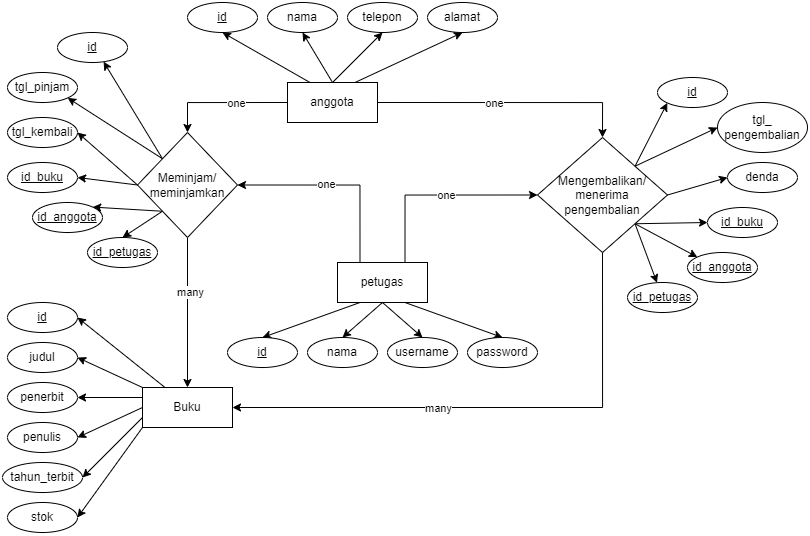

The diagram above was exported from draw.io. Its source (the exported page's mxGraphModel, read from the mxfile embedded in the PNG):
<mxGraphModel dx="920" dy="541" grid="1" gridSize="10" guides="1" tooltips="1" connect="1" arrows="1" fold="1" page="1" pageScale="1" pageWidth="850" pageHeight="1100" math="0" shadow="0">
  <root>
    <mxCell id="0" />
    <mxCell id="1" parent="0" />
    <mxCell id="bRXvwWnUxeLzJ3C4nItN-43" style="edgeStyle=none;rounded=0;orthogonalLoop=1;jettySize=auto;html=1;exitX=0.25;exitY=0;exitDx=0;exitDy=0;entryX=1;entryY=0.5;entryDx=0;entryDy=0;" edge="1" parent="1" source="bRXvwWnUxeLzJ3C4nItN-1" target="bRXvwWnUxeLzJ3C4nItN-2">
      <mxGeometry relative="1" as="geometry" />
    </mxCell>
    <mxCell id="bRXvwWnUxeLzJ3C4nItN-44" style="edgeStyle=none;rounded=0;orthogonalLoop=1;jettySize=auto;html=1;exitX=0;exitY=0;exitDx=0;exitDy=0;entryX=1;entryY=0.5;entryDx=0;entryDy=0;" edge="1" parent="1" source="bRXvwWnUxeLzJ3C4nItN-1" target="bRXvwWnUxeLzJ3C4nItN-3">
      <mxGeometry relative="1" as="geometry" />
    </mxCell>
    <mxCell id="bRXvwWnUxeLzJ3C4nItN-45" style="edgeStyle=none;rounded=0;orthogonalLoop=1;jettySize=auto;html=1;exitX=0;exitY=0.25;exitDx=0;exitDy=0;entryX=1;entryY=0.5;entryDx=0;entryDy=0;" edge="1" parent="1" source="bRXvwWnUxeLzJ3C4nItN-1" target="bRXvwWnUxeLzJ3C4nItN-4">
      <mxGeometry relative="1" as="geometry" />
    </mxCell>
    <mxCell id="bRXvwWnUxeLzJ3C4nItN-46" style="edgeStyle=none;rounded=0;orthogonalLoop=1;jettySize=auto;html=1;exitX=0;exitY=0.5;exitDx=0;exitDy=0;entryX=1;entryY=0.5;entryDx=0;entryDy=0;" edge="1" parent="1" source="bRXvwWnUxeLzJ3C4nItN-1" target="bRXvwWnUxeLzJ3C4nItN-5">
      <mxGeometry relative="1" as="geometry" />
    </mxCell>
    <mxCell id="bRXvwWnUxeLzJ3C4nItN-47" style="edgeStyle=none;rounded=0;orthogonalLoop=1;jettySize=auto;html=1;exitX=0;exitY=0.75;exitDx=0;exitDy=0;entryX=1;entryY=0.5;entryDx=0;entryDy=0;" edge="1" parent="1" source="bRXvwWnUxeLzJ3C4nItN-1" target="bRXvwWnUxeLzJ3C4nItN-6">
      <mxGeometry relative="1" as="geometry" />
    </mxCell>
    <mxCell id="bRXvwWnUxeLzJ3C4nItN-48" style="edgeStyle=none;rounded=0;orthogonalLoop=1;jettySize=auto;html=1;exitX=0;exitY=1;exitDx=0;exitDy=0;entryX=1;entryY=0.5;entryDx=0;entryDy=0;" edge="1" parent="1" source="bRXvwWnUxeLzJ3C4nItN-1" target="bRXvwWnUxeLzJ3C4nItN-8">
      <mxGeometry relative="1" as="geometry" />
    </mxCell>
    <mxCell id="bRXvwWnUxeLzJ3C4nItN-1" value="Buku" style="rounded=0;whiteSpace=wrap;html=1;" vertex="1" parent="1">
      <mxGeometry x="155" y="395" width="90" height="40" as="geometry" />
    </mxCell>
    <mxCell id="bRXvwWnUxeLzJ3C4nItN-2" value="&lt;u&gt;id&lt;/u&gt;" style="ellipse;whiteSpace=wrap;html=1;" vertex="1" parent="1">
      <mxGeometry x="20" y="310" width="70" height="30" as="geometry" />
    </mxCell>
    <mxCell id="bRXvwWnUxeLzJ3C4nItN-3" value="judul" style="ellipse;whiteSpace=wrap;html=1;" vertex="1" parent="1">
      <mxGeometry x="20" y="350" width="70" height="30" as="geometry" />
    </mxCell>
    <mxCell id="bRXvwWnUxeLzJ3C4nItN-4" value="penerbit" style="ellipse;whiteSpace=wrap;html=1;" vertex="1" parent="1">
      <mxGeometry x="20" y="390" width="70" height="30" as="geometry" />
    </mxCell>
    <mxCell id="bRXvwWnUxeLzJ3C4nItN-5" value="penulis" style="ellipse;whiteSpace=wrap;html=1;" vertex="1" parent="1">
      <mxGeometry x="20" y="430" width="70" height="30" as="geometry" />
    </mxCell>
    <mxCell id="bRXvwWnUxeLzJ3C4nItN-6" value="tahun_terbit" style="ellipse;whiteSpace=wrap;html=1;" vertex="1" parent="1">
      <mxGeometry x="15" y="470" width="80" height="30" as="geometry" />
    </mxCell>
    <mxCell id="bRXvwWnUxeLzJ3C4nItN-8" value="stok" style="ellipse;whiteSpace=wrap;html=1;" vertex="1" parent="1">
      <mxGeometry x="20" y="510" width="70" height="30" as="geometry" />
    </mxCell>
    <mxCell id="bRXvwWnUxeLzJ3C4nItN-22" style="edgeStyle=orthogonalEdgeStyle;rounded=0;orthogonalLoop=1;jettySize=auto;html=1;exitX=0;exitY=0.5;exitDx=0;exitDy=0;entryX=0.5;entryY=0;entryDx=0;entryDy=0;" edge="1" parent="1" source="bRXvwWnUxeLzJ3C4nItN-10" target="bRXvwWnUxeLzJ3C4nItN-20">
      <mxGeometry relative="1" as="geometry" />
    </mxCell>
    <mxCell id="bRXvwWnUxeLzJ3C4nItN-40" value="one" style="edgeLabel;html=1;align=center;verticalAlign=middle;resizable=0;points=[];" vertex="1" connectable="0" parent="bRXvwWnUxeLzJ3C4nItN-22">
      <mxGeometry x="-0.4001" y="-1" relative="1" as="geometry">
        <mxPoint x="-13" y="1" as="offset" />
      </mxGeometry>
    </mxCell>
    <mxCell id="bRXvwWnUxeLzJ3C4nItN-24" style="rounded=0;orthogonalLoop=1;jettySize=auto;html=1;exitX=0.75;exitY=0;exitDx=0;exitDy=0;entryX=0.5;entryY=1;entryDx=0;entryDy=0;" edge="1" parent="1" source="bRXvwWnUxeLzJ3C4nItN-10" target="bRXvwWnUxeLzJ3C4nItN-14">
      <mxGeometry relative="1" as="geometry" />
    </mxCell>
    <mxCell id="bRXvwWnUxeLzJ3C4nItN-25" style="edgeStyle=none;rounded=0;orthogonalLoop=1;jettySize=auto;html=1;exitX=0.5;exitY=0;exitDx=0;exitDy=0;entryX=0.5;entryY=1;entryDx=0;entryDy=0;" edge="1" parent="1" source="bRXvwWnUxeLzJ3C4nItN-10" target="bRXvwWnUxeLzJ3C4nItN-13">
      <mxGeometry relative="1" as="geometry" />
    </mxCell>
    <mxCell id="bRXvwWnUxeLzJ3C4nItN-26" style="edgeStyle=none;rounded=0;orthogonalLoop=1;jettySize=auto;html=1;exitX=0.5;exitY=0;exitDx=0;exitDy=0;entryX=0.5;entryY=1;entryDx=0;entryDy=0;" edge="1" parent="1" source="bRXvwWnUxeLzJ3C4nItN-10" target="bRXvwWnUxeLzJ3C4nItN-12">
      <mxGeometry relative="1" as="geometry" />
    </mxCell>
    <mxCell id="bRXvwWnUxeLzJ3C4nItN-27" style="edgeStyle=none;rounded=0;orthogonalLoop=1;jettySize=auto;html=1;exitX=0.25;exitY=0;exitDx=0;exitDy=0;entryX=0.5;entryY=1;entryDx=0;entryDy=0;" edge="1" parent="1" source="bRXvwWnUxeLzJ3C4nItN-10" target="bRXvwWnUxeLzJ3C4nItN-11">
      <mxGeometry relative="1" as="geometry" />
    </mxCell>
    <mxCell id="bRXvwWnUxeLzJ3C4nItN-77" style="edgeStyle=orthogonalEdgeStyle;rounded=0;orthogonalLoop=1;jettySize=auto;html=1;exitX=1;exitY=0.5;exitDx=0;exitDy=0;entryX=0.5;entryY=0;entryDx=0;entryDy=0;" edge="1" parent="1" source="bRXvwWnUxeLzJ3C4nItN-10" target="bRXvwWnUxeLzJ3C4nItN-21">
      <mxGeometry relative="1" as="geometry" />
    </mxCell>
    <mxCell id="bRXvwWnUxeLzJ3C4nItN-78" value="one" style="edgeLabel;html=1;align=center;verticalAlign=middle;resizable=0;points=[];" vertex="1" connectable="0" parent="bRXvwWnUxeLzJ3C4nItN-77">
      <mxGeometry x="0.1111" relative="1" as="geometry">
        <mxPoint x="-28" as="offset" />
      </mxGeometry>
    </mxCell>
    <mxCell id="bRXvwWnUxeLzJ3C4nItN-10" value="anggota" style="rounded=0;whiteSpace=wrap;html=1;" vertex="1" parent="1">
      <mxGeometry x="300" y="90" width="90" height="40" as="geometry" />
    </mxCell>
    <mxCell id="bRXvwWnUxeLzJ3C4nItN-11" value="&lt;u&gt;id&lt;/u&gt;" style="ellipse;whiteSpace=wrap;html=1;" vertex="1" parent="1">
      <mxGeometry x="200" y="10" width="70" height="30" as="geometry" />
    </mxCell>
    <mxCell id="bRXvwWnUxeLzJ3C4nItN-12" value="nama" style="ellipse;whiteSpace=wrap;html=1;" vertex="1" parent="1">
      <mxGeometry x="280" y="10" width="70" height="30" as="geometry" />
    </mxCell>
    <mxCell id="bRXvwWnUxeLzJ3C4nItN-13" value="telepon" style="ellipse;whiteSpace=wrap;html=1;" vertex="1" parent="1">
      <mxGeometry x="360" y="10" width="70" height="30" as="geometry" />
    </mxCell>
    <mxCell id="bRXvwWnUxeLzJ3C4nItN-14" value="alamat" style="ellipse;whiteSpace=wrap;html=1;" vertex="1" parent="1">
      <mxGeometry x="440" y="10" width="70" height="30" as="geometry" />
    </mxCell>
    <mxCell id="bRXvwWnUxeLzJ3C4nItN-72" style="rounded=0;orthogonalLoop=1;jettySize=auto;html=1;exitX=0.25;exitY=1;exitDx=0;exitDy=0;entryX=0.5;entryY=0;entryDx=0;entryDy=0;" edge="1" parent="1" source="bRXvwWnUxeLzJ3C4nItN-15" target="bRXvwWnUxeLzJ3C4nItN-16">
      <mxGeometry relative="1" as="geometry" />
    </mxCell>
    <mxCell id="bRXvwWnUxeLzJ3C4nItN-73" style="edgeStyle=none;rounded=0;orthogonalLoop=1;jettySize=auto;html=1;exitX=0.5;exitY=1;exitDx=0;exitDy=0;entryX=0.5;entryY=0;entryDx=0;entryDy=0;" edge="1" parent="1" source="bRXvwWnUxeLzJ3C4nItN-15" target="bRXvwWnUxeLzJ3C4nItN-17">
      <mxGeometry relative="1" as="geometry" />
    </mxCell>
    <mxCell id="bRXvwWnUxeLzJ3C4nItN-74" style="edgeStyle=none;rounded=0;orthogonalLoop=1;jettySize=auto;html=1;exitX=0.5;exitY=1;exitDx=0;exitDy=0;entryX=0.5;entryY=0;entryDx=0;entryDy=0;" edge="1" parent="1" source="bRXvwWnUxeLzJ3C4nItN-15" target="bRXvwWnUxeLzJ3C4nItN-18">
      <mxGeometry relative="1" as="geometry" />
    </mxCell>
    <mxCell id="bRXvwWnUxeLzJ3C4nItN-75" style="edgeStyle=none;rounded=0;orthogonalLoop=1;jettySize=auto;html=1;exitX=0.75;exitY=1;exitDx=0;exitDy=0;entryX=0.5;entryY=0;entryDx=0;entryDy=0;" edge="1" parent="1" source="bRXvwWnUxeLzJ3C4nItN-15" target="bRXvwWnUxeLzJ3C4nItN-19">
      <mxGeometry relative="1" as="geometry" />
    </mxCell>
    <mxCell id="bRXvwWnUxeLzJ3C4nItN-80" style="edgeStyle=orthogonalEdgeStyle;rounded=0;orthogonalLoop=1;jettySize=auto;html=1;exitX=0.75;exitY=0;exitDx=0;exitDy=0;entryX=0;entryY=0.5;entryDx=0;entryDy=0;" edge="1" parent="1" source="bRXvwWnUxeLzJ3C4nItN-15" target="bRXvwWnUxeLzJ3C4nItN-21">
      <mxGeometry relative="1" as="geometry" />
    </mxCell>
    <mxCell id="bRXvwWnUxeLzJ3C4nItN-81" value="one" style="edgeLabel;html=1;align=center;verticalAlign=middle;resizable=0;points=[];" vertex="1" connectable="0" parent="bRXvwWnUxeLzJ3C4nItN-80">
      <mxGeometry x="0.0801" relative="1" as="geometry">
        <mxPoint as="offset" />
      </mxGeometry>
    </mxCell>
    <mxCell id="bRXvwWnUxeLzJ3C4nItN-82" style="edgeStyle=orthogonalEdgeStyle;rounded=0;orthogonalLoop=1;jettySize=auto;html=1;exitX=0.25;exitY=0;exitDx=0;exitDy=0;entryX=1;entryY=0.5;entryDx=0;entryDy=0;" edge="1" parent="1" source="bRXvwWnUxeLzJ3C4nItN-15" target="bRXvwWnUxeLzJ3C4nItN-20">
      <mxGeometry relative="1" as="geometry" />
    </mxCell>
    <mxCell id="bRXvwWnUxeLzJ3C4nItN-83" value="one" style="edgeLabel;html=1;align=center;verticalAlign=middle;resizable=0;points=[];" vertex="1" connectable="0" parent="bRXvwWnUxeLzJ3C4nItN-82">
      <mxGeometry x="0.1194" y="-1" relative="1" as="geometry">
        <mxPoint as="offset" />
      </mxGeometry>
    </mxCell>
    <mxCell id="bRXvwWnUxeLzJ3C4nItN-15" value="petugas" style="rounded=0;whiteSpace=wrap;html=1;" vertex="1" parent="1">
      <mxGeometry x="350" y="270" width="90" height="40" as="geometry" />
    </mxCell>
    <mxCell id="bRXvwWnUxeLzJ3C4nItN-16" value="&lt;u&gt;id&lt;/u&gt;" style="ellipse;whiteSpace=wrap;html=1;" vertex="1" parent="1">
      <mxGeometry x="240" y="345" width="70" height="30" as="geometry" />
    </mxCell>
    <mxCell id="bRXvwWnUxeLzJ3C4nItN-17" value="nama" style="ellipse;whiteSpace=wrap;html=1;" vertex="1" parent="1">
      <mxGeometry x="320" y="345" width="70" height="30" as="geometry" />
    </mxCell>
    <mxCell id="bRXvwWnUxeLzJ3C4nItN-18" value="username&lt;span style=&quot;color: rgba(0 , 0 , 0 , 0) ; font-family: monospace ; font-size: 0px&quot;&gt;%3CmxGraphModel%3E%3Croot%3E%3CmxCell%20id%3D%220%22%2F%3E%3CmxCell%20id%3D%221%22%20parent%3D%220%22%2F%3E%3CmxCell%20id%3D%222%22%20value%3D%22nama%22%20style%3D%22ellipse%3BwhiteSpace%3Dwrap%3Bhtml%3D1%3B%22%20vertex%3D%221%22%20parent%3D%221%22%3E%3CmxGeometry%20x%3D%22560%22%20y%3D%22110%22%20width%3D%2270%22%20height%3D%2230%22%20as%3D%22geometry%22%2F%3E%3C%2FmxCell%3E%3C%2Froot%3E%3C%2FmxGraphModel%3E&lt;/span&gt;" style="ellipse;whiteSpace=wrap;html=1;" vertex="1" parent="1">
      <mxGeometry x="400" y="345" width="70" height="30" as="geometry" />
    </mxCell>
    <mxCell id="bRXvwWnUxeLzJ3C4nItN-19" value="password" style="ellipse;whiteSpace=wrap;html=1;" vertex="1" parent="1">
      <mxGeometry x="480" y="345" width="70" height="30" as="geometry" />
    </mxCell>
    <mxCell id="bRXvwWnUxeLzJ3C4nItN-33" style="edgeStyle=none;rounded=0;orthogonalLoop=1;jettySize=auto;html=1;exitX=0;exitY=1;exitDx=0;exitDy=0;entryX=0.5;entryY=0;entryDx=0;entryDy=0;" edge="1" parent="1" source="bRXvwWnUxeLzJ3C4nItN-20" target="bRXvwWnUxeLzJ3C4nItN-32">
      <mxGeometry relative="1" as="geometry" />
    </mxCell>
    <mxCell id="bRXvwWnUxeLzJ3C4nItN-34" style="edgeStyle=none;rounded=0;orthogonalLoop=1;jettySize=auto;html=1;exitX=0;exitY=1;exitDx=0;exitDy=0;entryX=1;entryY=0;entryDx=0;entryDy=0;" edge="1" parent="1" source="bRXvwWnUxeLzJ3C4nItN-20" target="bRXvwWnUxeLzJ3C4nItN-31">
      <mxGeometry relative="1" as="geometry" />
    </mxCell>
    <mxCell id="bRXvwWnUxeLzJ3C4nItN-35" style="edgeStyle=none;rounded=0;orthogonalLoop=1;jettySize=auto;html=1;exitX=0;exitY=0.5;exitDx=0;exitDy=0;entryX=1;entryY=0.5;entryDx=0;entryDy=0;" edge="1" parent="1" source="bRXvwWnUxeLzJ3C4nItN-20" target="bRXvwWnUxeLzJ3C4nItN-30">
      <mxGeometry relative="1" as="geometry" />
    </mxCell>
    <mxCell id="bRXvwWnUxeLzJ3C4nItN-36" style="edgeStyle=none;rounded=0;orthogonalLoop=1;jettySize=auto;html=1;exitX=0;exitY=0.5;exitDx=0;exitDy=0;entryX=1;entryY=0.5;entryDx=0;entryDy=0;" edge="1" parent="1" source="bRXvwWnUxeLzJ3C4nItN-20" target="bRXvwWnUxeLzJ3C4nItN-29">
      <mxGeometry relative="1" as="geometry" />
    </mxCell>
    <mxCell id="bRXvwWnUxeLzJ3C4nItN-38" style="edgeStyle=none;rounded=0;orthogonalLoop=1;jettySize=auto;html=1;exitX=0;exitY=0;exitDx=0;exitDy=0;entryX=1;entryY=1;entryDx=0;entryDy=0;" edge="1" parent="1" source="bRXvwWnUxeLzJ3C4nItN-20" target="bRXvwWnUxeLzJ3C4nItN-28">
      <mxGeometry relative="1" as="geometry" />
    </mxCell>
    <mxCell id="bRXvwWnUxeLzJ3C4nItN-39" style="edgeStyle=none;rounded=0;orthogonalLoop=1;jettySize=auto;html=1;exitX=0;exitY=0;exitDx=0;exitDy=0;entryX=0.658;entryY=0.973;entryDx=0;entryDy=0;entryPerimeter=0;" edge="1" parent="1" source="bRXvwWnUxeLzJ3C4nItN-20" target="bRXvwWnUxeLzJ3C4nItN-23">
      <mxGeometry relative="1" as="geometry" />
    </mxCell>
    <mxCell id="bRXvwWnUxeLzJ3C4nItN-41" style="edgeStyle=none;rounded=0;orthogonalLoop=1;jettySize=auto;html=1;exitX=0.5;exitY=1;exitDx=0;exitDy=0;entryX=0.5;entryY=0;entryDx=0;entryDy=0;" edge="1" parent="1" source="bRXvwWnUxeLzJ3C4nItN-20" target="bRXvwWnUxeLzJ3C4nItN-1">
      <mxGeometry relative="1" as="geometry" />
    </mxCell>
    <mxCell id="bRXvwWnUxeLzJ3C4nItN-42" value="many" style="edgeLabel;html=1;align=center;verticalAlign=middle;resizable=0;points=[];" vertex="1" connectable="0" parent="bRXvwWnUxeLzJ3C4nItN-41">
      <mxGeometry x="-0.277" y="2" relative="1" as="geometry">
        <mxPoint as="offset" />
      </mxGeometry>
    </mxCell>
    <mxCell id="bRXvwWnUxeLzJ3C4nItN-20" value="Meminjam/&lt;br&gt;meminjamkan" style="rhombus;whiteSpace=wrap;html=1;" vertex="1" parent="1">
      <mxGeometry x="150" y="140" width="100" height="105" as="geometry" />
    </mxCell>
    <mxCell id="bRXvwWnUxeLzJ3C4nItN-64" style="edgeStyle=none;rounded=0;orthogonalLoop=1;jettySize=auto;html=1;exitX=1;exitY=0;exitDx=0;exitDy=0;entryX=0;entryY=1;entryDx=0;entryDy=0;" edge="1" parent="1" source="bRXvwWnUxeLzJ3C4nItN-21" target="bRXvwWnUxeLzJ3C4nItN-57">
      <mxGeometry relative="1" as="geometry" />
    </mxCell>
    <mxCell id="bRXvwWnUxeLzJ3C4nItN-65" style="edgeStyle=none;rounded=0;orthogonalLoop=1;jettySize=auto;html=1;exitX=1;exitY=0;exitDx=0;exitDy=0;entryX=0;entryY=0.5;entryDx=0;entryDy=0;" edge="1" parent="1" source="bRXvwWnUxeLzJ3C4nItN-21" target="bRXvwWnUxeLzJ3C4nItN-58">
      <mxGeometry relative="1" as="geometry" />
    </mxCell>
    <mxCell id="bRXvwWnUxeLzJ3C4nItN-67" style="edgeStyle=none;rounded=0;orthogonalLoop=1;jettySize=auto;html=1;exitX=1;exitY=1;exitDx=0;exitDy=0;entryX=0;entryY=0;entryDx=0;entryDy=0;" edge="1" parent="1" source="bRXvwWnUxeLzJ3C4nItN-21" target="bRXvwWnUxeLzJ3C4nItN-61">
      <mxGeometry relative="1" as="geometry" />
    </mxCell>
    <mxCell id="bRXvwWnUxeLzJ3C4nItN-68" style="edgeStyle=none;rounded=0;orthogonalLoop=1;jettySize=auto;html=1;exitX=1;exitY=1;exitDx=0;exitDy=0;entryX=0;entryY=0.5;entryDx=0;entryDy=0;" edge="1" parent="1" source="bRXvwWnUxeLzJ3C4nItN-21" target="bRXvwWnUxeLzJ3C4nItN-60">
      <mxGeometry relative="1" as="geometry" />
    </mxCell>
    <mxCell id="bRXvwWnUxeLzJ3C4nItN-69" style="edgeStyle=none;rounded=0;orthogonalLoop=1;jettySize=auto;html=1;exitX=1;exitY=0.5;exitDx=0;exitDy=0;entryX=0;entryY=0.5;entryDx=0;entryDy=0;" edge="1" parent="1" source="bRXvwWnUxeLzJ3C4nItN-21" target="bRXvwWnUxeLzJ3C4nItN-63">
      <mxGeometry relative="1" as="geometry" />
    </mxCell>
    <mxCell id="bRXvwWnUxeLzJ3C4nItN-76" style="edgeStyle=none;rounded=0;orthogonalLoop=1;jettySize=auto;html=1;exitX=1;exitY=1;exitDx=0;exitDy=0;" edge="1" parent="1" source="bRXvwWnUxeLzJ3C4nItN-21" target="bRXvwWnUxeLzJ3C4nItN-62">
      <mxGeometry relative="1" as="geometry" />
    </mxCell>
    <mxCell id="bRXvwWnUxeLzJ3C4nItN-84" style="edgeStyle=orthogonalEdgeStyle;rounded=0;orthogonalLoop=1;jettySize=auto;html=1;exitX=0.5;exitY=1;exitDx=0;exitDy=0;entryX=1;entryY=0.5;entryDx=0;entryDy=0;" edge="1" parent="1" source="bRXvwWnUxeLzJ3C4nItN-21" target="bRXvwWnUxeLzJ3C4nItN-1">
      <mxGeometry relative="1" as="geometry" />
    </mxCell>
    <mxCell id="bRXvwWnUxeLzJ3C4nItN-85" value="many" style="edgeLabel;html=1;align=center;verticalAlign=middle;resizable=0;points=[];" vertex="1" connectable="0" parent="bRXvwWnUxeLzJ3C4nItN-84">
      <mxGeometry x="-0.04" y="2" relative="1" as="geometry">
        <mxPoint x="-68" y="-2" as="offset" />
      </mxGeometry>
    </mxCell>
    <mxCell id="bRXvwWnUxeLzJ3C4nItN-21" value="Mengembalikan/&lt;br&gt;menerima pengembalian" style="rhombus;whiteSpace=wrap;html=1;" vertex="1" parent="1">
      <mxGeometry x="550" y="145" width="130" height="115" as="geometry" />
    </mxCell>
    <mxCell id="bRXvwWnUxeLzJ3C4nItN-23" value="&lt;u&gt;id&lt;/u&gt;" style="ellipse;whiteSpace=wrap;html=1;" vertex="1" parent="1">
      <mxGeometry x="70" y="40" width="70" height="30" as="geometry" />
    </mxCell>
    <mxCell id="bRXvwWnUxeLzJ3C4nItN-28" value="tgl_pinjam" style="ellipse;whiteSpace=wrap;html=1;" vertex="1" parent="1">
      <mxGeometry x="20" y="80" width="70" height="30" as="geometry" />
    </mxCell>
    <mxCell id="bRXvwWnUxeLzJ3C4nItN-29" value="tgl_kembali" style="ellipse;whiteSpace=wrap;html=1;" vertex="1" parent="1">
      <mxGeometry x="20" y="125" width="70" height="30" as="geometry" />
    </mxCell>
    <mxCell id="bRXvwWnUxeLzJ3C4nItN-30" value="&lt;u&gt;id_buku&lt;/u&gt;" style="ellipse;whiteSpace=wrap;html=1;" vertex="1" parent="1">
      <mxGeometry x="20" y="170" width="70" height="30" as="geometry" />
    </mxCell>
    <mxCell id="bRXvwWnUxeLzJ3C4nItN-31" value="&lt;u&gt;id_anggota&lt;/u&gt;" style="ellipse;whiteSpace=wrap;html=1;" vertex="1" parent="1">
      <mxGeometry x="45" y="210" width="70" height="30" as="geometry" />
    </mxCell>
    <mxCell id="bRXvwWnUxeLzJ3C4nItN-32" value="&lt;u&gt;id_petugas&lt;/u&gt;" style="ellipse;whiteSpace=wrap;html=1;" vertex="1" parent="1">
      <mxGeometry x="100" y="245" width="70" height="30" as="geometry" />
    </mxCell>
    <mxCell id="bRXvwWnUxeLzJ3C4nItN-57" value="&lt;u&gt;id&lt;/u&gt;" style="ellipse;whiteSpace=wrap;html=1;" vertex="1" parent="1">
      <mxGeometry x="670" y="85" width="70" height="30" as="geometry" />
    </mxCell>
    <mxCell id="bRXvwWnUxeLzJ3C4nItN-58" value="tgl_&lt;br&gt;pengembalian" style="ellipse;whiteSpace=wrap;html=1;" vertex="1" parent="1">
      <mxGeometry x="730" y="110" width="90" height="50" as="geometry" />
    </mxCell>
    <mxCell id="bRXvwWnUxeLzJ3C4nItN-60" value="&lt;u&gt;id_buku&lt;/u&gt;" style="ellipse;whiteSpace=wrap;html=1;" vertex="1" parent="1">
      <mxGeometry x="720" y="215" width="70" height="30" as="geometry" />
    </mxCell>
    <mxCell id="bRXvwWnUxeLzJ3C4nItN-61" value="&lt;u&gt;id_anggota&lt;/u&gt;" style="ellipse;whiteSpace=wrap;html=1;" vertex="1" parent="1">
      <mxGeometry x="700" y="260" width="70" height="30" as="geometry" />
    </mxCell>
    <mxCell id="bRXvwWnUxeLzJ3C4nItN-62" value="&lt;u&gt;id_petugas&lt;/u&gt;" style="ellipse;whiteSpace=wrap;html=1;" vertex="1" parent="1">
      <mxGeometry x="640" y="290" width="70" height="30" as="geometry" />
    </mxCell>
    <mxCell id="bRXvwWnUxeLzJ3C4nItN-63" value="denda" style="ellipse;whiteSpace=wrap;html=1;" vertex="1" parent="1">
      <mxGeometry x="740" y="170" width="70" height="30" as="geometry" />
    </mxCell>
  </root>
</mxGraphModel>